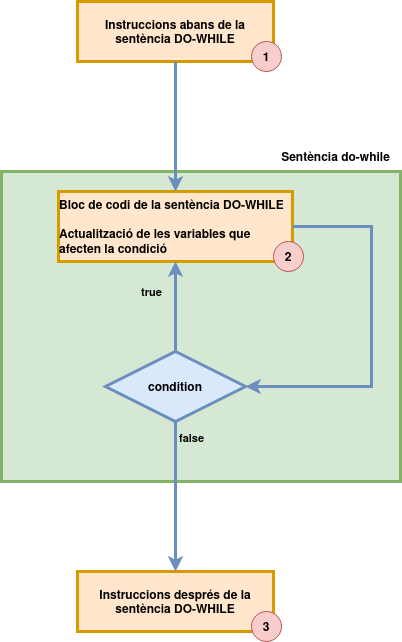

The diagram above was exported from draw.io. Its source (the exported page's mxGraphModel, read from the mxfile embedded in the PNG):
<mxGraphModel dx="1434" dy="871" grid="1" gridSize="10" guides="1" tooltips="1" connect="1" arrows="1" fold="1" page="1" pageScale="1" pageWidth="1169" pageHeight="827" math="0" shadow="0">
  <root>
    <mxCell id="0" />
    <mxCell id="1" parent="0" />
    <mxCell id="eHIUNc-x5sywKQnBYC1u-14" value="" style="verticalLabelPosition=top;verticalAlign=bottom;html=1;shape=mxgraph.basic.rect;fillColor2=none;strokeWidth=3;size=20;indent=100;fillColor=#d5e8d4;strokeColor=#82b366;align=right;horizontal=1;labelPosition=left;labelBackgroundColor=#ffffff;" vertex="1" parent="1">
      <mxGeometry x="600" y="610" width="399" height="310" as="geometry" />
    </mxCell>
    <mxCell id="eHIUNc-x5sywKQnBYC1u-15" value="&lt;b&gt;Instruccions abans de la sentència DO-WHILE&lt;br&gt;&lt;/b&gt;" style="rounded=0;whiteSpace=wrap;html=1;fillColor=#ffe6cc;strokeColor=#d79b00;strokeWidth=3;" vertex="1" parent="1">
      <mxGeometry x="676" y="440" width="196" height="60" as="geometry" />
    </mxCell>
    <mxCell id="eHIUNc-x5sywKQnBYC1u-17" value="" style="endArrow=classic;html=1;rounded=0;fillColor=#dae8fc;strokeColor=#6c8ebf;strokeWidth=3;" edge="1" parent="1" source="eHIUNc-x5sywKQnBYC1u-15" target="eHIUNc-x5sywKQnBYC1u-18">
      <mxGeometry width="50" height="50" relative="1" as="geometry">
        <mxPoint x="750" y="850" as="sourcePoint" />
        <mxPoint x="774" y="650" as="targetPoint" />
      </mxGeometry>
    </mxCell>
    <mxCell id="eHIUNc-x5sywKQnBYC1u-18" value="&lt;div align=&quot;left&quot;&gt;&lt;b&gt;Bloc de codi de la sentència DO-WHILE&lt;/b&gt;&lt;br&gt;&lt;br&gt;&lt;b&gt;Actualització de les variables que afecten la condició&lt;/b&gt;&lt;br&gt;&lt;/div&gt;" style="rounded=0;whiteSpace=wrap;html=1;fillColor=#ffe6cc;strokeColor=#d79b00;strokeWidth=3;" vertex="1" parent="1">
      <mxGeometry x="657" y="630" width="234" height="70" as="geometry" />
    </mxCell>
    <mxCell id="eHIUNc-x5sywKQnBYC1u-19" value="&lt;b&gt;true&lt;/b&gt;" style="endArrow=classic;html=1;rounded=0;exitX=0.5;exitY=0;exitDx=0;exitDy=0;exitPerimeter=0;fillColor=#dae8fc;strokeColor=#6c8ebf;curved=0;jumpSize=20;strokeWidth=3;labelBackgroundColor=#d5e8d4;" edge="1" parent="1" source="eHIUNc-x5sywKQnBYC1u-27" target="eHIUNc-x5sywKQnBYC1u-18">
      <mxGeometry x="0.3333" y="24" width="50" height="50" relative="1" as="geometry">
        <mxPoint x="774" y="720" as="sourcePoint" />
        <mxPoint x="770" y="800" as="targetPoint" />
        <mxPoint as="offset" />
      </mxGeometry>
    </mxCell>
    <mxCell id="eHIUNc-x5sywKQnBYC1u-20" value="&lt;b&gt;Instruccions després de la sentència DO-WHILE&lt;br&gt;&lt;/b&gt;" style="rounded=0;whiteSpace=wrap;html=1;fillColor=#ffe6cc;strokeColor=#d79b00;strokeWidth=3;" vertex="1" parent="1">
      <mxGeometry x="676" y="1010" width="196" height="60" as="geometry" />
    </mxCell>
    <mxCell id="eHIUNc-x5sywKQnBYC1u-22" value="" style="endArrow=classic;html=1;rounded=0;exitX=1;exitY=0.5;exitDx=0;exitDy=0;edgeStyle=orthogonalEdgeStyle;entryX=1;entryY=0.5;entryDx=0;entryDy=0;strokeWidth=3;fillColor=#dae8fc;strokeColor=#6c8ebf;labelBackgroundColor=#d5e8d4;entryPerimeter=0;" edge="1" parent="1" source="eHIUNc-x5sywKQnBYC1u-18" target="eHIUNc-x5sywKQnBYC1u-27">
      <mxGeometry x="-0.8261" y="15" width="50" height="50" relative="1" as="geometry">
        <mxPoint x="844" y="685" as="sourcePoint" />
        <mxPoint x="1010" y="760" as="targetPoint" />
        <Array as="points">
          <mxPoint x="970" y="665" />
          <mxPoint x="970" y="825" />
        </Array>
        <mxPoint as="offset" />
      </mxGeometry>
    </mxCell>
    <mxCell id="eHIUNc-x5sywKQnBYC1u-23" value="&lt;b&gt;Sentència do-while&lt;/b&gt;" style="text;html=1;align=center;verticalAlign=middle;resizable=0;points=[];autosize=1;strokeColor=none;fillColor=none;" vertex="1" parent="1">
      <mxGeometry x="869" y="580" width="130" height="30" as="geometry" />
    </mxCell>
    <mxCell id="eHIUNc-x5sywKQnBYC1u-24" value="&lt;b&gt;1&lt;/b&gt;" style="ellipse;whiteSpace=wrap;html=1;aspect=fixed;fillColor=#f8cecc;strokeColor=#b85450;" vertex="1" parent="1">
      <mxGeometry x="850" y="480" width="30" height="30" as="geometry" />
    </mxCell>
    <mxCell id="eHIUNc-x5sywKQnBYC1u-25" value="&lt;span&gt;2&lt;/span&gt;" style="ellipse;whiteSpace=wrap;html=1;aspect=fixed;fillColor=#f8cecc;strokeColor=#b85450;fontStyle=1" vertex="1" parent="1">
      <mxGeometry x="872" y="680" width="30" height="30" as="geometry" />
    </mxCell>
    <mxCell id="eHIUNc-x5sywKQnBYC1u-26" value="&lt;b&gt;3&lt;/b&gt;" style="ellipse;whiteSpace=wrap;html=1;aspect=fixed;fillColor=#f8cecc;strokeColor=#b85450;" vertex="1" parent="1">
      <mxGeometry x="850" y="1050" width="30" height="30" as="geometry" />
    </mxCell>
    <mxCell id="eHIUNc-x5sywKQnBYC1u-29" value="&lt;b&gt;false&lt;/b&gt;" style="edgeStyle=orthogonalEdgeStyle;rounded=0;orthogonalLoop=1;jettySize=auto;html=1;entryX=0.5;entryY=0;entryDx=0;entryDy=0;strokeWidth=3;fillColor=#dae8fc;strokeColor=#6c8ebf;labelBorderColor=none;labelBackgroundColor=#d5e8d4;" edge="1" parent="1" source="eHIUNc-x5sywKQnBYC1u-27" target="eHIUNc-x5sywKQnBYC1u-20">
      <mxGeometry x="-0.7895" y="16" relative="1" as="geometry">
        <mxPoint as="offset" />
      </mxGeometry>
    </mxCell>
    <mxCell id="eHIUNc-x5sywKQnBYC1u-27" value="&lt;b&gt;condition&lt;/b&gt;" style="strokeWidth=3;html=1;shape=mxgraph.flowchart.decision;whiteSpace=wrap;fillColor=#dae8fc;strokeColor=#6c8ebf;" vertex="1" parent="1">
      <mxGeometry x="704" y="790" width="140" height="70" as="geometry" />
    </mxCell>
  </root>
</mxGraphModel>